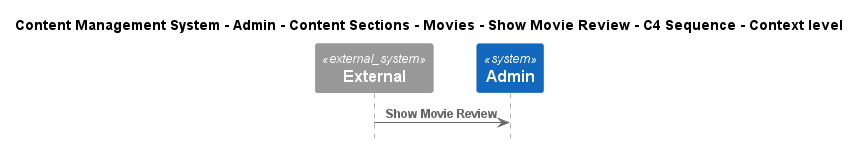

The diagram above was rendered by PlantUML. Its source (embedded in the PNG):
@startuml
!include ..\..\..\..\..\..\..\..\..\.c4s\C4_Sequence.puml

title Content Management System - Admin - Content Sections - Movies - Show Movie Review - C4 Sequence - Context level

System_Ext(C4InterFlow.SoftwareSystems.ExternalSystem, "External", "")
System(ContentManagementSystem.SoftwareSystems.Admin, "Admin", "Admin is the highest-privilege user in a CMS, responsible for managing users, content, system configurations, and security.")

Rel(C4InterFlow.SoftwareSystems.ExternalSystem, ContentManagementSystem.SoftwareSystems.Admin, "Show Movie Review")


@enduml